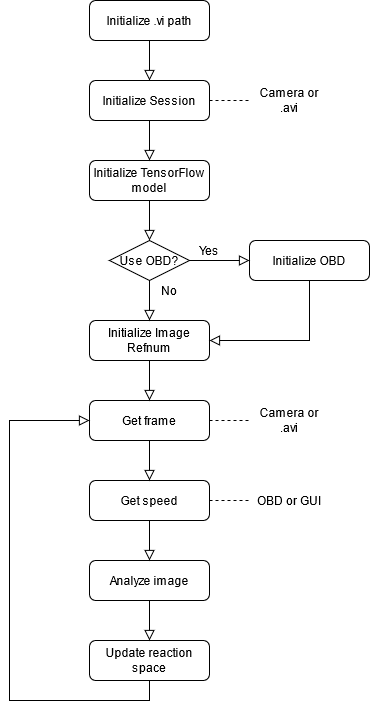

The diagram above was exported from draw.io. Its source (the exported page's mxGraphModel, read from the mxfile embedded in the PNG):
<mxGraphModel dx="865" dy="456" grid="1" gridSize="10" guides="1" tooltips="1" connect="1" arrows="1" fold="1" page="1" pageScale="1" pageWidth="827" pageHeight="1169" math="0" shadow="0">
  <root>
    <mxCell id="WIyWlLk6GJQsqaUBKTNV-0" />
    <mxCell id="WIyWlLk6GJQsqaUBKTNV-1" parent="WIyWlLk6GJQsqaUBKTNV-0" />
    <mxCell id="WIyWlLk6GJQsqaUBKTNV-2" value="" style="rounded=0;html=1;jettySize=auto;orthogonalLoop=1;fontSize=11;endArrow=block;endFill=0;endSize=8;strokeWidth=1;shadow=0;labelBackgroundColor=none;edgeStyle=orthogonalEdgeStyle;entryX=0.5;entryY=0;entryDx=0;entryDy=0;" parent="WIyWlLk6GJQsqaUBKTNV-1" source="WIyWlLk6GJQsqaUBKTNV-3" target="WIyWlLk6GJQsqaUBKTNV-7" edge="1">
      <mxGeometry relative="1" as="geometry">
        <mxPoint x="220" y="170" as="targetPoint" />
      </mxGeometry>
    </mxCell>
    <mxCell id="WIyWlLk6GJQsqaUBKTNV-3" value="Initialize .vi path" style="rounded=1;whiteSpace=wrap;html=1;fontSize=12;glass=0;strokeWidth=1;shadow=0;" parent="WIyWlLk6GJQsqaUBKTNV-1" vertex="1">
      <mxGeometry x="160" y="80" width="120" height="40" as="geometry" />
    </mxCell>
    <mxCell id="WIyWlLk6GJQsqaUBKTNV-7" value="Initialize Session" style="rounded=1;whiteSpace=wrap;html=1;fontSize=12;glass=0;strokeWidth=1;shadow=0;" parent="WIyWlLk6GJQsqaUBKTNV-1" vertex="1">
      <mxGeometry x="160" y="160" width="120" height="40" as="geometry" />
    </mxCell>
    <mxCell id="WIyWlLk6GJQsqaUBKTNV-11" value="Initialize OBD" style="rounded=1;whiteSpace=wrap;html=1;fontSize=12;glass=0;strokeWidth=1;shadow=0;" parent="WIyWlLk6GJQsqaUBKTNV-1" vertex="1">
      <mxGeometry x="320" y="320" width="120" height="40" as="geometry" />
    </mxCell>
    <mxCell id="WIyWlLk6GJQsqaUBKTNV-12" value="Initialize TensorFlow model" style="rounded=1;whiteSpace=wrap;html=1;fontSize=12;glass=0;strokeWidth=1;shadow=0;" parent="WIyWlLk6GJQsqaUBKTNV-1" vertex="1">
      <mxGeometry x="160" y="240" width="120" height="40" as="geometry" />
    </mxCell>
    <mxCell id="l_c2C3_KxtDtakOe_x1u-0" value="" style="endArrow=none;dashed=1;html=1;exitX=1;exitY=0.5;exitDx=0;exitDy=0;entryX=0;entryY=0.5;entryDx=0;entryDy=0;" edge="1" parent="WIyWlLk6GJQsqaUBKTNV-1" source="WIyWlLk6GJQsqaUBKTNV-7" target="l_c2C3_KxtDtakOe_x1u-15">
      <mxGeometry width="50" height="50" relative="1" as="geometry">
        <mxPoint x="390" y="310" as="sourcePoint" />
        <mxPoint x="440" y="180" as="targetPoint" />
      </mxGeometry>
    </mxCell>
    <mxCell id="l_c2C3_KxtDtakOe_x1u-1" value="Initialize Image Refnum" style="rounded=1;whiteSpace=wrap;html=1;fontSize=12;glass=0;strokeWidth=1;shadow=0;" vertex="1" parent="WIyWlLk6GJQsqaUBKTNV-1">
      <mxGeometry x="160" y="400" width="120" height="40" as="geometry" />
    </mxCell>
    <mxCell id="l_c2C3_KxtDtakOe_x1u-3" value="" style="rounded=0;html=1;jettySize=auto;orthogonalLoop=1;fontSize=11;endArrow=block;endFill=0;endSize=8;strokeWidth=1;shadow=0;labelBackgroundColor=none;edgeStyle=orthogonalEdgeStyle;entryX=0.5;entryY=0;entryDx=0;entryDy=0;exitX=0.5;exitY=1;exitDx=0;exitDy=0;" edge="1" parent="WIyWlLk6GJQsqaUBKTNV-1" source="WIyWlLk6GJQsqaUBKTNV-7" target="WIyWlLk6GJQsqaUBKTNV-12">
      <mxGeometry relative="1" as="geometry">
        <mxPoint x="220" y="120" as="sourcePoint" />
        <mxPoint x="220" y="160" as="targetPoint" />
      </mxGeometry>
    </mxCell>
    <mxCell id="l_c2C3_KxtDtakOe_x1u-4" value="" style="rounded=0;html=1;jettySize=auto;orthogonalLoop=1;fontSize=11;endArrow=block;endFill=0;endSize=8;strokeWidth=1;shadow=0;labelBackgroundColor=none;edgeStyle=orthogonalEdgeStyle;entryX=0;entryY=0.5;entryDx=0;entryDy=0;exitX=1;exitY=0.5;exitDx=0;exitDy=0;" edge="1" parent="WIyWlLk6GJQsqaUBKTNV-1" source="l_c2C3_KxtDtakOe_x1u-16" target="WIyWlLk6GJQsqaUBKTNV-11">
      <mxGeometry relative="1" as="geometry">
        <mxPoint x="220" y="280" as="sourcePoint" />
        <mxPoint x="220" y="240" as="targetPoint" />
      </mxGeometry>
    </mxCell>
    <mxCell id="l_c2C3_KxtDtakOe_x1u-5" value="" style="rounded=0;html=1;jettySize=auto;orthogonalLoop=1;fontSize=11;endArrow=block;endFill=0;endSize=8;strokeWidth=1;shadow=0;labelBackgroundColor=none;edgeStyle=orthogonalEdgeStyle;entryX=0.5;entryY=0;entryDx=0;entryDy=0;" edge="1" parent="WIyWlLk6GJQsqaUBKTNV-1" target="l_c2C3_KxtDtakOe_x1u-1">
      <mxGeometry relative="1" as="geometry">
        <mxPoint x="220" y="360" as="sourcePoint" />
        <mxPoint x="220" y="320" as="targetPoint" />
      </mxGeometry>
    </mxCell>
    <mxCell id="l_c2C3_KxtDtakOe_x1u-6" value="Get frame" style="rounded=1;whiteSpace=wrap;html=1;fontSize=12;glass=0;strokeWidth=1;shadow=0;" vertex="1" parent="WIyWlLk6GJQsqaUBKTNV-1">
      <mxGeometry x="160" y="480" width="120" height="40" as="geometry" />
    </mxCell>
    <mxCell id="l_c2C3_KxtDtakOe_x1u-7" value="Get speed" style="rounded=1;whiteSpace=wrap;html=1;fontSize=12;glass=0;strokeWidth=1;shadow=0;" vertex="1" parent="WIyWlLk6GJQsqaUBKTNV-1">
      <mxGeometry x="160" y="560" width="120" height="40" as="geometry" />
    </mxCell>
    <mxCell id="l_c2C3_KxtDtakOe_x1u-8" value="Analyze image" style="rounded=1;whiteSpace=wrap;html=1;fontSize=12;glass=0;strokeWidth=1;shadow=0;" vertex="1" parent="WIyWlLk6GJQsqaUBKTNV-1">
      <mxGeometry x="160" y="640" width="120" height="40" as="geometry" />
    </mxCell>
    <mxCell id="l_c2C3_KxtDtakOe_x1u-9" value="Update reaction space" style="rounded=1;whiteSpace=wrap;html=1;fontSize=12;glass=0;strokeWidth=1;shadow=0;" vertex="1" parent="WIyWlLk6GJQsqaUBKTNV-1">
      <mxGeometry x="160" y="720" width="120" height="40" as="geometry" />
    </mxCell>
    <mxCell id="l_c2C3_KxtDtakOe_x1u-10" value="" style="rounded=0;html=1;jettySize=auto;orthogonalLoop=1;fontSize=11;endArrow=block;endFill=0;endSize=8;strokeWidth=1;shadow=0;labelBackgroundColor=none;edgeStyle=orthogonalEdgeStyle;entryX=0.5;entryY=0;entryDx=0;entryDy=0;exitX=0.5;exitY=1;exitDx=0;exitDy=0;" edge="1" parent="WIyWlLk6GJQsqaUBKTNV-1" source="l_c2C3_KxtDtakOe_x1u-1" target="l_c2C3_KxtDtakOe_x1u-6">
      <mxGeometry relative="1" as="geometry">
        <mxPoint x="220" y="360" as="sourcePoint" />
        <mxPoint x="220" y="400" as="targetPoint" />
      </mxGeometry>
    </mxCell>
    <mxCell id="l_c2C3_KxtDtakOe_x1u-11" value="" style="rounded=0;html=1;jettySize=auto;orthogonalLoop=1;fontSize=11;endArrow=block;endFill=0;endSize=8;strokeWidth=1;shadow=0;labelBackgroundColor=none;edgeStyle=orthogonalEdgeStyle;entryX=0.5;entryY=0;entryDx=0;entryDy=0;" edge="1" parent="WIyWlLk6GJQsqaUBKTNV-1" target="l_c2C3_KxtDtakOe_x1u-7">
      <mxGeometry relative="1" as="geometry">
        <mxPoint x="220" y="520" as="sourcePoint" />
        <mxPoint x="220" y="480" as="targetPoint" />
      </mxGeometry>
    </mxCell>
    <mxCell id="l_c2C3_KxtDtakOe_x1u-12" value="" style="rounded=0;html=1;jettySize=auto;orthogonalLoop=1;fontSize=11;endArrow=block;endFill=0;endSize=8;strokeWidth=1;shadow=0;labelBackgroundColor=none;edgeStyle=orthogonalEdgeStyle;entryX=0.5;entryY=0;entryDx=0;entryDy=0;exitX=0.5;exitY=1;exitDx=0;exitDy=0;" edge="1" parent="WIyWlLk6GJQsqaUBKTNV-1" source="l_c2C3_KxtDtakOe_x1u-7" target="l_c2C3_KxtDtakOe_x1u-8">
      <mxGeometry relative="1" as="geometry">
        <mxPoint x="210" y="610" as="sourcePoint" />
        <mxPoint x="230" y="490" as="targetPoint" />
      </mxGeometry>
    </mxCell>
    <mxCell id="l_c2C3_KxtDtakOe_x1u-13" value="" style="rounded=0;html=1;jettySize=auto;orthogonalLoop=1;fontSize=11;endArrow=block;endFill=0;endSize=8;strokeWidth=1;shadow=0;labelBackgroundColor=none;edgeStyle=orthogonalEdgeStyle;entryX=0.5;entryY=0;entryDx=0;entryDy=0;exitX=0.5;exitY=1;exitDx=0;exitDy=0;" edge="1" parent="WIyWlLk6GJQsqaUBKTNV-1" source="l_c2C3_KxtDtakOe_x1u-8" target="l_c2C3_KxtDtakOe_x1u-9">
      <mxGeometry relative="1" as="geometry">
        <mxPoint x="220" y="600" as="sourcePoint" />
        <mxPoint x="220" y="640" as="targetPoint" />
      </mxGeometry>
    </mxCell>
    <mxCell id="l_c2C3_KxtDtakOe_x1u-14" value="" style="rounded=0;html=1;jettySize=auto;orthogonalLoop=1;fontSize=11;endArrow=block;endFill=0;endSize=8;strokeWidth=1;shadow=0;labelBackgroundColor=none;edgeStyle=orthogonalEdgeStyle;exitX=0.5;exitY=1;exitDx=0;exitDy=0;entryX=0;entryY=0.5;entryDx=0;entryDy=0;" edge="1" parent="WIyWlLk6GJQsqaUBKTNV-1" source="l_c2C3_KxtDtakOe_x1u-9" target="l_c2C3_KxtDtakOe_x1u-6">
      <mxGeometry relative="1" as="geometry">
        <mxPoint x="220" y="680" as="sourcePoint" />
        <mxPoint x="220" y="870" as="targetPoint" />
        <Array as="points">
          <mxPoint x="220" y="780" />
          <mxPoint x="80" y="780" />
          <mxPoint x="80" y="500" />
        </Array>
      </mxGeometry>
    </mxCell>
    <mxCell id="l_c2C3_KxtDtakOe_x1u-15" value="Camera or .avi" style="text;html=1;strokeColor=none;fillColor=none;align=center;verticalAlign=middle;whiteSpace=wrap;rounded=0;" vertex="1" parent="WIyWlLk6GJQsqaUBKTNV-1">
      <mxGeometry x="320" y="170" width="80" height="20" as="geometry" />
    </mxCell>
    <mxCell id="l_c2C3_KxtDtakOe_x1u-16" value="Use OBD?" style="rhombus;whiteSpace=wrap;html=1;" vertex="1" parent="WIyWlLk6GJQsqaUBKTNV-1">
      <mxGeometry x="180" y="320" width="80" height="40" as="geometry" />
    </mxCell>
    <mxCell id="l_c2C3_KxtDtakOe_x1u-19" value="" style="rounded=0;html=1;jettySize=auto;orthogonalLoop=1;fontSize=11;endArrow=block;endFill=0;endSize=8;strokeWidth=1;shadow=0;labelBackgroundColor=none;edgeStyle=orthogonalEdgeStyle;entryX=0.5;entryY=0;entryDx=0;entryDy=0;exitX=0.5;exitY=1;exitDx=0;exitDy=0;" edge="1" parent="WIyWlLk6GJQsqaUBKTNV-1" source="WIyWlLk6GJQsqaUBKTNV-12" target="l_c2C3_KxtDtakOe_x1u-16">
      <mxGeometry relative="1" as="geometry">
        <mxPoint x="220" y="360" as="sourcePoint" />
        <mxPoint x="220" y="400.0000000000001" as="targetPoint" />
      </mxGeometry>
    </mxCell>
    <mxCell id="l_c2C3_KxtDtakOe_x1u-20" value="" style="rounded=0;html=1;jettySize=auto;orthogonalLoop=1;fontSize=11;endArrow=block;endFill=0;endSize=8;strokeWidth=1;shadow=0;labelBackgroundColor=none;edgeStyle=orthogonalEdgeStyle;entryX=1;entryY=0.5;entryDx=0;entryDy=0;exitX=0.5;exitY=1;exitDx=0;exitDy=0;" edge="1" parent="WIyWlLk6GJQsqaUBKTNV-1" source="WIyWlLk6GJQsqaUBKTNV-11" target="l_c2C3_KxtDtakOe_x1u-1">
      <mxGeometry relative="1" as="geometry">
        <mxPoint x="220" y="280" as="sourcePoint" />
        <mxPoint x="220" y="320" as="targetPoint" />
      </mxGeometry>
    </mxCell>
    <mxCell id="l_c2C3_KxtDtakOe_x1u-21" value="Yes" style="text;html=1;strokeColor=none;fillColor=none;align=center;verticalAlign=middle;whiteSpace=wrap;rounded=0;" vertex="1" parent="WIyWlLk6GJQsqaUBKTNV-1">
      <mxGeometry x="260" y="320" width="40" height="20" as="geometry" />
    </mxCell>
    <mxCell id="l_c2C3_KxtDtakOe_x1u-23" value="No" style="text;html=1;strokeColor=none;fillColor=none;align=center;verticalAlign=middle;whiteSpace=wrap;rounded=0;" vertex="1" parent="WIyWlLk6GJQsqaUBKTNV-1">
      <mxGeometry x="220" y="360" width="40" height="20" as="geometry" />
    </mxCell>
    <mxCell id="l_c2C3_KxtDtakOe_x1u-24" value="" style="endArrow=none;dashed=1;html=1;exitX=1;exitY=0.5;exitDx=0;exitDy=0;entryX=0;entryY=0.5;entryDx=0;entryDy=0;" edge="1" target="l_c2C3_KxtDtakOe_x1u-25" parent="WIyWlLk6GJQsqaUBKTNV-1">
      <mxGeometry width="50" height="50" relative="1" as="geometry">
        <mxPoint x="280" y="500" as="sourcePoint" />
        <mxPoint x="440" y="500" as="targetPoint" />
      </mxGeometry>
    </mxCell>
    <mxCell id="l_c2C3_KxtDtakOe_x1u-25" value="Camera or .avi" style="text;html=1;strokeColor=none;fillColor=none;align=center;verticalAlign=middle;whiteSpace=wrap;rounded=0;" vertex="1" parent="WIyWlLk6GJQsqaUBKTNV-1">
      <mxGeometry x="320" y="490" width="80" height="20" as="geometry" />
    </mxCell>
    <mxCell id="l_c2C3_KxtDtakOe_x1u-26" value="" style="endArrow=none;dashed=1;html=1;exitX=1;exitY=0.5;exitDx=0;exitDy=0;entryX=0;entryY=0.5;entryDx=0;entryDy=0;" edge="1" target="l_c2C3_KxtDtakOe_x1u-27" parent="WIyWlLk6GJQsqaUBKTNV-1">
      <mxGeometry width="50" height="50" relative="1" as="geometry">
        <mxPoint x="280" y="580.0000000000001" as="sourcePoint" />
        <mxPoint x="440" y="580" as="targetPoint" />
      </mxGeometry>
    </mxCell>
    <mxCell id="l_c2C3_KxtDtakOe_x1u-27" value="OBD or GUI" style="text;html=1;strokeColor=none;fillColor=none;align=center;verticalAlign=middle;whiteSpace=wrap;rounded=0;" vertex="1" parent="WIyWlLk6GJQsqaUBKTNV-1">
      <mxGeometry x="320" y="570" width="80" height="20" as="geometry" />
    </mxCell>
  </root>
</mxGraphModel>